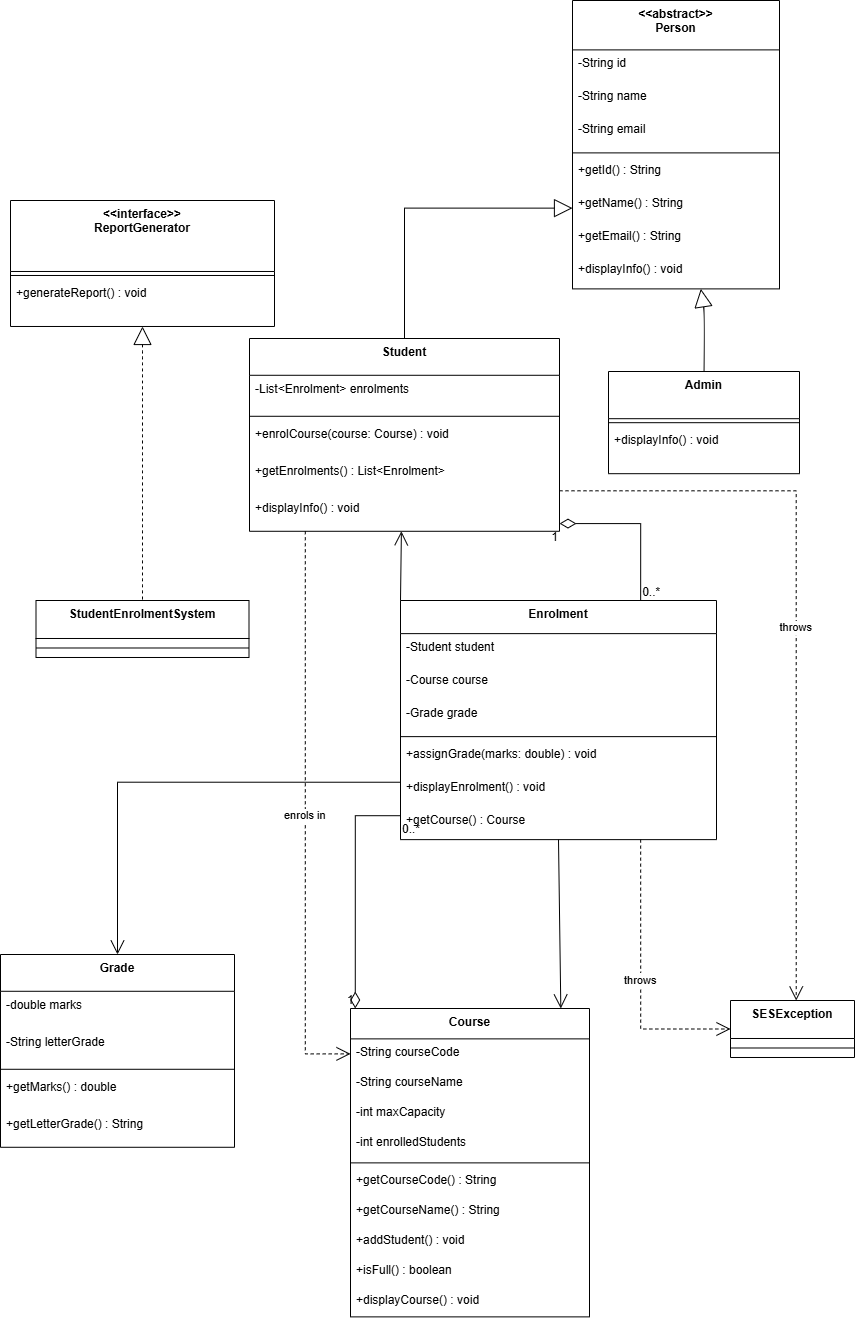

The diagram above was exported from draw.io. Its source (the exported page's mxGraphModel, read from the mxfile embedded in the PNG):
<mxGraphModel dx="1214" dy="646" grid="1" gridSize="10" guides="1" tooltips="1" connect="1" arrows="1" fold="1" page="1" pageScale="1" pageWidth="850" pageHeight="1100" math="0" shadow="0">
  <root>
    <mxCell id="0" />
    <mxCell id="1" parent="0" />
    <mxCell id="YzodqemHBr4S5Kgl8Hde-1" parent="1" style="swimlane;fontStyle=1;align=center;verticalAlign=top;childLayout=stackLayout;horizontal=1;startSize=49.38695391486672;horizontalStack=0;resizeParent=1;resizeParentMax=0;resizeLast=0;collapsible=0;marginBottom=0;" value="&lt;&lt;abstract&gt;&gt;&#10;Person" vertex="1">
      <mxGeometry height="288.3869539148667" width="207" x="592" y="20" as="geometry" />
    </mxCell>
    <mxCell id="YzodqemHBr4S5Kgl8Hde-2" parent="YzodqemHBr4S5Kgl8Hde-1" style="text;strokeColor=none;fillColor=none;align=left;verticalAlign=top;spacingLeft=4;spacingRight=4;overflow=hidden;rotatable=0;points=[[0,0.5],[1,0.5]];portConstraint=eastwest;" value="-String id" vertex="1">
      <mxGeometry height="33" width="207" y="49.38695391486672" as="geometry" />
    </mxCell>
    <mxCell id="YzodqemHBr4S5Kgl8Hde-3" parent="YzodqemHBr4S5Kgl8Hde-1" style="text;strokeColor=none;fillColor=none;align=left;verticalAlign=top;spacingLeft=4;spacingRight=4;overflow=hidden;rotatable=0;points=[[0,0.5],[1,0.5]];portConstraint=eastwest;" value="-String name" vertex="1">
      <mxGeometry height="33" width="207" y="82.38695391486672" as="geometry" />
    </mxCell>
    <mxCell id="YzodqemHBr4S5Kgl8Hde-4" parent="YzodqemHBr4S5Kgl8Hde-1" style="text;strokeColor=none;fillColor=none;align=left;verticalAlign=top;spacingLeft=4;spacingRight=4;overflow=hidden;rotatable=0;points=[[0,0.5],[1,0.5]];portConstraint=eastwest;" value="-String email" vertex="1">
      <mxGeometry height="33" width="207" y="115.38695391486672" as="geometry" />
    </mxCell>
    <mxCell id="YzodqemHBr4S5Kgl8Hde-5" parent="YzodqemHBr4S5Kgl8Hde-1" style="line;strokeWidth=1;fillColor=none;align=left;verticalAlign=middle;spacingTop=-1;spacingLeft=3;spacingRight=3;rotatable=0;labelPosition=right;points=[];portConstraint=eastwest;strokeColor=inherit;" vertex="1">
      <mxGeometry height="8" width="207" y="148.38695391486672" as="geometry" />
    </mxCell>
    <mxCell id="YzodqemHBr4S5Kgl8Hde-6" parent="YzodqemHBr4S5Kgl8Hde-1" style="text;strokeColor=none;fillColor=none;align=left;verticalAlign=top;spacingLeft=4;spacingRight=4;overflow=hidden;rotatable=0;points=[[0,0.5],[1,0.5]];portConstraint=eastwest;" value="+getId() : String" vertex="1">
      <mxGeometry height="33" width="207" y="156.38695391486672" as="geometry" />
    </mxCell>
    <mxCell id="YzodqemHBr4S5Kgl8Hde-7" parent="YzodqemHBr4S5Kgl8Hde-1" style="text;strokeColor=none;fillColor=none;align=left;verticalAlign=top;spacingLeft=4;spacingRight=4;overflow=hidden;rotatable=0;points=[[0,0.5],[1,0.5]];portConstraint=eastwest;" value="+getName() : String" vertex="1">
      <mxGeometry height="33" width="207" y="189.38695391486672" as="geometry" />
    </mxCell>
    <mxCell id="YzodqemHBr4S5Kgl8Hde-8" parent="YzodqemHBr4S5Kgl8Hde-1" style="text;strokeColor=none;fillColor=none;align=left;verticalAlign=top;spacingLeft=4;spacingRight=4;overflow=hidden;rotatable=0;points=[[0,0.5],[1,0.5]];portConstraint=eastwest;" value="+getEmail() : String" vertex="1">
      <mxGeometry height="33" width="207" y="222.38695391486672" as="geometry" />
    </mxCell>
    <mxCell id="YzodqemHBr4S5Kgl8Hde-9" parent="YzodqemHBr4S5Kgl8Hde-1" style="text;strokeColor=none;fillColor=none;align=left;verticalAlign=top;spacingLeft=4;spacingRight=4;overflow=hidden;rotatable=0;points=[[0,0.5],[1,0.5]];portConstraint=eastwest;" value="+displayInfo() : void" vertex="1">
      <mxGeometry height="33" width="207" y="255.38695391486672" as="geometry" />
    </mxCell>
    <mxCell id="YzodqemHBr4S5Kgl8Hde-10" parent="1" style="swimlane;fontStyle=1;align=center;verticalAlign=top;childLayout=stackLayout;horizontal=1;startSize=36.784375;horizontalStack=0;resizeParent=1;resizeParentMax=0;resizeLast=0;collapsible=0;marginBottom=0;" value="Student" vertex="1">
      <mxGeometry height="192.784375" width="310" x="269" y="358" as="geometry" />
    </mxCell>
    <mxCell id="YzodqemHBr4S5Kgl8Hde-11" parent="YzodqemHBr4S5Kgl8Hde-10" style="text;strokeColor=none;fillColor=none;align=left;verticalAlign=top;spacingLeft=4;spacingRight=4;overflow=hidden;rotatable=0;points=[[0,0.5],[1,0.5]];portConstraint=eastwest;" value="-List&lt;Enrolment&gt; enrolments" vertex="1">
      <mxGeometry height="37" width="310" y="36.784375" as="geometry" />
    </mxCell>
    <mxCell id="YzodqemHBr4S5Kgl8Hde-12" parent="YzodqemHBr4S5Kgl8Hde-10" style="line;strokeWidth=1;fillColor=none;align=left;verticalAlign=middle;spacingTop=-1;spacingLeft=3;spacingRight=3;rotatable=0;labelPosition=right;points=[];portConstraint=eastwest;strokeColor=inherit;" vertex="1">
      <mxGeometry height="8" width="310" y="73.784375" as="geometry" />
    </mxCell>
    <mxCell id="YzodqemHBr4S5Kgl8Hde-13" parent="YzodqemHBr4S5Kgl8Hde-10" style="text;strokeColor=none;fillColor=none;align=left;verticalAlign=top;spacingLeft=4;spacingRight=4;overflow=hidden;rotatable=0;points=[[0,0.5],[1,0.5]];portConstraint=eastwest;" value="+enrolCourse(course: Course) : void" vertex="1">
      <mxGeometry height="37" width="310" y="81.784375" as="geometry" />
    </mxCell>
    <mxCell id="YzodqemHBr4S5Kgl8Hde-14" parent="YzodqemHBr4S5Kgl8Hde-10" style="text;strokeColor=none;fillColor=none;align=left;verticalAlign=top;spacingLeft=4;spacingRight=4;overflow=hidden;rotatable=0;points=[[0,0.5],[1,0.5]];portConstraint=eastwest;" value="+getEnrolments() : List&lt;Enrolment&gt;" vertex="1">
      <mxGeometry height="37" width="310" y="118.784375" as="geometry" />
    </mxCell>
    <mxCell id="YzodqemHBr4S5Kgl8Hde-15" parent="YzodqemHBr4S5Kgl8Hde-10" style="text;strokeColor=none;fillColor=none;align=left;verticalAlign=top;spacingLeft=4;spacingRight=4;overflow=hidden;rotatable=0;points=[[0,0.5],[1,0.5]];portConstraint=eastwest;" value="+displayInfo() : void" vertex="1">
      <mxGeometry height="37" width="310" y="155.784375" as="geometry" />
    </mxCell>
    <mxCell id="YzodqemHBr4S5Kgl8Hde-16" parent="1" style="swimlane;fontStyle=1;align=center;verticalAlign=top;childLayout=stackLayout;horizontal=1;startSize=47.1875;horizontalStack=0;resizeParent=1;resizeParentMax=0;resizeLast=0;collapsible=0;marginBottom=0;" value="Admin" vertex="1">
      <mxGeometry height="102.1875" width="191" x="628" y="391" as="geometry" />
    </mxCell>
    <mxCell id="YzodqemHBr4S5Kgl8Hde-17" parent="YzodqemHBr4S5Kgl8Hde-16" style="line;strokeWidth=1;fillColor=none;align=left;verticalAlign=middle;spacingTop=-1;spacingLeft=3;spacingRight=3;rotatable=0;labelPosition=right;points=[];portConstraint=eastwest;strokeColor=inherit;" vertex="1">
      <mxGeometry height="8" width="191" y="47.1875" as="geometry" />
    </mxCell>
    <mxCell id="YzodqemHBr4S5Kgl8Hde-18" parent="YzodqemHBr4S5Kgl8Hde-16" style="text;strokeColor=none;fillColor=none;align=left;verticalAlign=top;spacingLeft=4;spacingRight=4;overflow=hidden;rotatable=0;points=[[0,0.5],[1,0.5]];portConstraint=eastwest;" value="+displayInfo() : void" vertex="1">
      <mxGeometry height="47" width="191" y="55.1875" as="geometry" />
    </mxCell>
    <mxCell id="YzodqemHBr4S5Kgl8Hde-19" parent="1" style="swimlane;fontStyle=1;align=center;verticalAlign=top;childLayout=stackLayout;horizontal=1;startSize=30.384375;horizontalStack=0;resizeParent=1;resizeParentMax=0;resizeLast=0;collapsible=0;marginBottom=0;" value="Course" vertex="1">
      <mxGeometry height="308.384375" width="239" x="370" y="1028" as="geometry" />
    </mxCell>
    <mxCell id="YzodqemHBr4S5Kgl8Hde-20" parent="YzodqemHBr4S5Kgl8Hde-19" style="text;strokeColor=none;fillColor=none;align=left;verticalAlign=top;spacingLeft=4;spacingRight=4;overflow=hidden;rotatable=0;points=[[0,0.5],[1,0.5]];portConstraint=eastwest;" value="-String courseCode" vertex="1">
      <mxGeometry height="30" width="239" y="30.384375" as="geometry" />
    </mxCell>
    <mxCell id="YzodqemHBr4S5Kgl8Hde-21" parent="YzodqemHBr4S5Kgl8Hde-19" style="text;strokeColor=none;fillColor=none;align=left;verticalAlign=top;spacingLeft=4;spacingRight=4;overflow=hidden;rotatable=0;points=[[0,0.5],[1,0.5]];portConstraint=eastwest;" value="-String courseName" vertex="1">
      <mxGeometry height="30" width="239" y="60.384375" as="geometry" />
    </mxCell>
    <mxCell id="YzodqemHBr4S5Kgl8Hde-22" parent="YzodqemHBr4S5Kgl8Hde-19" style="text;strokeColor=none;fillColor=none;align=left;verticalAlign=top;spacingLeft=4;spacingRight=4;overflow=hidden;rotatable=0;points=[[0,0.5],[1,0.5]];portConstraint=eastwest;" value="-int maxCapacity" vertex="1">
      <mxGeometry height="30" width="239" y="90.384375" as="geometry" />
    </mxCell>
    <mxCell id="YzodqemHBr4S5Kgl8Hde-23" parent="YzodqemHBr4S5Kgl8Hde-19" style="text;strokeColor=none;fillColor=none;align=left;verticalAlign=top;spacingLeft=4;spacingRight=4;overflow=hidden;rotatable=0;points=[[0,0.5],[1,0.5]];portConstraint=eastwest;" value="-int enrolledStudents" vertex="1">
      <mxGeometry height="30" width="239" y="120.384375" as="geometry" />
    </mxCell>
    <mxCell id="YzodqemHBr4S5Kgl8Hde-24" parent="YzodqemHBr4S5Kgl8Hde-19" style="line;strokeWidth=1;fillColor=none;align=left;verticalAlign=middle;spacingTop=-1;spacingLeft=3;spacingRight=3;rotatable=0;labelPosition=right;points=[];portConstraint=eastwest;strokeColor=inherit;" vertex="1">
      <mxGeometry height="8" width="239" y="150.384375" as="geometry" />
    </mxCell>
    <mxCell id="YzodqemHBr4S5Kgl8Hde-25" parent="YzodqemHBr4S5Kgl8Hde-19" style="text;strokeColor=none;fillColor=none;align=left;verticalAlign=top;spacingLeft=4;spacingRight=4;overflow=hidden;rotatable=0;points=[[0,0.5],[1,0.5]];portConstraint=eastwest;" value="+getCourseCode() : String" vertex="1">
      <mxGeometry height="30" width="239" y="158.384375" as="geometry" />
    </mxCell>
    <mxCell id="YzodqemHBr4S5Kgl8Hde-26" parent="YzodqemHBr4S5Kgl8Hde-19" style="text;strokeColor=none;fillColor=none;align=left;verticalAlign=top;spacingLeft=4;spacingRight=4;overflow=hidden;rotatable=0;points=[[0,0.5],[1,0.5]];portConstraint=eastwest;" value="+getCourseName() : String" vertex="1">
      <mxGeometry height="30" width="239" y="188.384375" as="geometry" />
    </mxCell>
    <mxCell id="YzodqemHBr4S5Kgl8Hde-27" parent="YzodqemHBr4S5Kgl8Hde-19" style="text;strokeColor=none;fillColor=none;align=left;verticalAlign=top;spacingLeft=4;spacingRight=4;overflow=hidden;rotatable=0;points=[[0,0.5],[1,0.5]];portConstraint=eastwest;" value="+addStudent() : void" vertex="1">
      <mxGeometry height="30" width="239" y="218.384375" as="geometry" />
    </mxCell>
    <mxCell id="YzodqemHBr4S5Kgl8Hde-28" parent="YzodqemHBr4S5Kgl8Hde-19" style="text;strokeColor=none;fillColor=none;align=left;verticalAlign=top;spacingLeft=4;spacingRight=4;overflow=hidden;rotatable=0;points=[[0,0.5],[1,0.5]];portConstraint=eastwest;" value="+isFull() : boolean" vertex="1">
      <mxGeometry height="30" width="239" y="248.384375" as="geometry" />
    </mxCell>
    <mxCell id="YzodqemHBr4S5Kgl8Hde-29" parent="YzodqemHBr4S5Kgl8Hde-19" style="text;strokeColor=none;fillColor=none;align=left;verticalAlign=top;spacingLeft=4;spacingRight=4;overflow=hidden;rotatable=0;points=[[0,0.5],[1,0.5]];portConstraint=eastwest;" value="+displayCourse() : void" vertex="1">
      <mxGeometry height="30" width="239" y="278.384375" as="geometry" />
    </mxCell>
    <mxCell id="YzodqemHBr4S5Kgl8Hde-30" parent="1" style="swimlane;fontStyle=1;align=center;verticalAlign=top;childLayout=stackLayout;horizontal=1;startSize=33.127232142857146;horizontalStack=0;resizeParent=1;resizeParentMax=0;resizeLast=0;collapsible=0;marginBottom=0;" value="Enrolment" vertex="1">
      <mxGeometry height="239.12723214285714" width="316" x="420" y="620" as="geometry" />
    </mxCell>
    <mxCell id="YzodqemHBr4S5Kgl8Hde-31" parent="YzodqemHBr4S5Kgl8Hde-30" style="text;strokeColor=none;fillColor=none;align=left;verticalAlign=top;spacingLeft=4;spacingRight=4;overflow=hidden;rotatable=0;points=[[0,0.5],[1,0.5]];portConstraint=eastwest;" value="-Student student" vertex="1">
      <mxGeometry height="33" width="316" y="33.127232142857146" as="geometry" />
    </mxCell>
    <mxCell id="YzodqemHBr4S5Kgl8Hde-32" parent="YzodqemHBr4S5Kgl8Hde-30" style="text;strokeColor=none;fillColor=none;align=left;verticalAlign=top;spacingLeft=4;spacingRight=4;overflow=hidden;rotatable=0;points=[[0,0.5],[1,0.5]];portConstraint=eastwest;" value="-Course course" vertex="1">
      <mxGeometry height="33" width="316" y="66.12723214285714" as="geometry" />
    </mxCell>
    <mxCell id="YzodqemHBr4S5Kgl8Hde-33" parent="YzodqemHBr4S5Kgl8Hde-30" style="text;strokeColor=none;fillColor=none;align=left;verticalAlign=top;spacingLeft=4;spacingRight=4;overflow=hidden;rotatable=0;points=[[0,0.5],[1,0.5]];portConstraint=eastwest;" value="-Grade grade" vertex="1">
      <mxGeometry height="33" width="316" y="99.12723214285714" as="geometry" />
    </mxCell>
    <mxCell id="YzodqemHBr4S5Kgl8Hde-34" parent="YzodqemHBr4S5Kgl8Hde-30" style="line;strokeWidth=1;fillColor=none;align=left;verticalAlign=middle;spacingTop=-1;spacingLeft=3;spacingRight=3;rotatable=0;labelPosition=right;points=[];portConstraint=eastwest;strokeColor=inherit;" vertex="1">
      <mxGeometry height="8" width="316" y="132.12723214285714" as="geometry" />
    </mxCell>
    <mxCell id="YzodqemHBr4S5Kgl8Hde-35" parent="YzodqemHBr4S5Kgl8Hde-30" style="text;strokeColor=none;fillColor=none;align=left;verticalAlign=top;spacingLeft=4;spacingRight=4;overflow=hidden;rotatable=0;points=[[0,0.5],[1,0.5]];portConstraint=eastwest;" value="+assignGrade(marks: double) : void" vertex="1">
      <mxGeometry height="33" width="316" y="140.12723214285714" as="geometry" />
    </mxCell>
    <mxCell id="YzodqemHBr4S5Kgl8Hde-36" parent="YzodqemHBr4S5Kgl8Hde-30" style="text;strokeColor=none;fillColor=none;align=left;verticalAlign=top;spacingLeft=4;spacingRight=4;overflow=hidden;rotatable=0;points=[[0,0.5],[1,0.5]];portConstraint=eastwest;" value="+displayEnrolment() : void" vertex="1">
      <mxGeometry height="33" width="316" y="173.12723214285714" as="geometry" />
    </mxCell>
    <mxCell id="YzodqemHBr4S5Kgl8Hde-37" parent="YzodqemHBr4S5Kgl8Hde-30" style="text;strokeColor=none;fillColor=none;align=left;verticalAlign=top;spacingLeft=4;spacingRight=4;overflow=hidden;rotatable=0;points=[[0,0.5],[1,0.5]];portConstraint=eastwest;" value="+getCourse() : Course" vertex="1">
      <mxGeometry height="33" width="316" y="206.12723214285714" as="geometry" />
    </mxCell>
    <mxCell id="YzodqemHBr4S5Kgl8Hde-38" parent="1" style="swimlane;fontStyle=1;align=center;verticalAlign=top;childLayout=stackLayout;horizontal=1;startSize=36.784375;horizontalStack=0;resizeParent=1;resizeParentMax=0;resizeLast=0;collapsible=0;marginBottom=0;" value="Grade" vertex="1">
      <mxGeometry height="192.784375" width="234" x="20" y="974" as="geometry" />
    </mxCell>
    <mxCell id="YzodqemHBr4S5Kgl8Hde-39" parent="YzodqemHBr4S5Kgl8Hde-38" style="text;strokeColor=none;fillColor=none;align=left;verticalAlign=top;spacingLeft=4;spacingRight=4;overflow=hidden;rotatable=0;points=[[0,0.5],[1,0.5]];portConstraint=eastwest;" value="-double marks" vertex="1">
      <mxGeometry height="37" width="234" y="36.784375" as="geometry" />
    </mxCell>
    <mxCell id="YzodqemHBr4S5Kgl8Hde-40" parent="YzodqemHBr4S5Kgl8Hde-38" style="text;strokeColor=none;fillColor=none;align=left;verticalAlign=top;spacingLeft=4;spacingRight=4;overflow=hidden;rotatable=0;points=[[0,0.5],[1,0.5]];portConstraint=eastwest;" value="-String letterGrade" vertex="1">
      <mxGeometry height="37" width="234" y="73.784375" as="geometry" />
    </mxCell>
    <mxCell id="YzodqemHBr4S5Kgl8Hde-41" parent="YzodqemHBr4S5Kgl8Hde-38" style="line;strokeWidth=1;fillColor=none;align=left;verticalAlign=middle;spacingTop=-1;spacingLeft=3;spacingRight=3;rotatable=0;labelPosition=right;points=[];portConstraint=eastwest;strokeColor=inherit;" vertex="1">
      <mxGeometry height="8" width="234" y="110.784375" as="geometry" />
    </mxCell>
    <mxCell id="YzodqemHBr4S5Kgl8Hde-42" parent="YzodqemHBr4S5Kgl8Hde-38" style="text;strokeColor=none;fillColor=none;align=left;verticalAlign=top;spacingLeft=4;spacingRight=4;overflow=hidden;rotatable=0;points=[[0,0.5],[1,0.5]];portConstraint=eastwest;" value="+getMarks() : double" vertex="1">
      <mxGeometry height="37" width="234" y="118.784375" as="geometry" />
    </mxCell>
    <mxCell id="YzodqemHBr4S5Kgl8Hde-43" parent="YzodqemHBr4S5Kgl8Hde-38" style="text;strokeColor=none;fillColor=none;align=left;verticalAlign=top;spacingLeft=4;spacingRight=4;overflow=hidden;rotatable=0;points=[[0,0.5],[1,0.5]];portConstraint=eastwest;" value="+getLetterGrade() : String" vertex="1">
      <mxGeometry height="37" width="234" y="155.784375" as="geometry" />
    </mxCell>
    <mxCell id="YzodqemHBr4S5Kgl8Hde-44" parent="1" style="swimlane;fontStyle=1;align=center;verticalAlign=top;childLayout=stackLayout;horizontal=1;startSize=70.97657012939453;horizontalStack=0;resizeParent=1;resizeParentMax=0;resizeLast=0;collapsible=0;marginBottom=0;" value="&lt;&lt;interface&gt;&gt;&#10;ReportGenerator" vertex="1">
      <mxGeometry height="125.97657012939453" width="264" x="30" y="220" as="geometry" />
    </mxCell>
    <mxCell id="YzodqemHBr4S5Kgl8Hde-45" parent="YzodqemHBr4S5Kgl8Hde-44" style="line;strokeWidth=1;fillColor=none;align=left;verticalAlign=middle;spacingTop=-1;spacingLeft=3;spacingRight=3;rotatable=0;labelPosition=right;points=[];portConstraint=eastwest;strokeColor=inherit;" vertex="1">
      <mxGeometry height="8" width="264" y="70.97657012939453" as="geometry" />
    </mxCell>
    <mxCell id="YzodqemHBr4S5Kgl8Hde-46" parent="YzodqemHBr4S5Kgl8Hde-44" style="text;strokeColor=none;fillColor=none;align=left;verticalAlign=top;spacingLeft=4;spacingRight=4;overflow=hidden;rotatable=0;points=[[0,0.5],[1,0.5]];portConstraint=eastwest;" value="+generateReport() : void" vertex="1">
      <mxGeometry height="47" width="264" y="78.97657012939453" as="geometry" />
    </mxCell>
    <mxCell id="YzodqemHBr4S5Kgl8Hde-47" parent="1" style="swimlane;fontStyle=1;align=center;verticalAlign=top;childLayout=stackLayout;horizontal=1;startSize=37.9921875;horizontalStack=0;resizeParent=1;resizeParentMax=0;resizeLast=0;collapsible=0;marginBottom=0;" value="SESException" vertex="1">
      <mxGeometry height="56.9921875" width="124" x="750" y="1020" as="geometry" />
    </mxCell>
    <mxCell id="YzodqemHBr4S5Kgl8Hde-48" parent="YzodqemHBr4S5Kgl8Hde-47" style="line;strokeWidth=1;fillColor=none;align=left;verticalAlign=middle;spacingTop=-1;spacingLeft=3;spacingRight=3;rotatable=0;labelPosition=right;points=[];portConstraint=eastwest;strokeColor=inherit;" vertex="1">
      <mxGeometry height="19" width="124" y="37.9921875" as="geometry" />
    </mxCell>
    <mxCell id="YzodqemHBr4S5Kgl8Hde-49" parent="1" style="swimlane;fontStyle=1;align=center;verticalAlign=top;childLayout=stackLayout;horizontal=1;startSize=37.9921875;horizontalStack=0;resizeParent=1;resizeParentMax=0;resizeLast=0;collapsible=0;marginBottom=0;" value="StudentEnrolmentSystem" vertex="1">
      <mxGeometry height="56.9921875" width="213" x="55.5" y="620" as="geometry" />
    </mxCell>
    <mxCell id="YzodqemHBr4S5Kgl8Hde-50" parent="YzodqemHBr4S5Kgl8Hde-49" style="line;strokeWidth=1;fillColor=none;align=left;verticalAlign=middle;spacingTop=-1;spacingLeft=3;spacingRight=3;rotatable=0;labelPosition=right;points=[];portConstraint=eastwest;strokeColor=inherit;" vertex="1">
      <mxGeometry height="19" width="213" y="37.9921875" as="geometry" />
    </mxCell>
    <mxCell id="YzodqemHBr4S5Kgl8Hde-51" edge="1" parent="1" source="YzodqemHBr4S5Kgl8Hde-1" style="startArrow=block;startSize=16;startFill=0;endArrow=none;exitX=0;exitY=0.72;entryX=0.5;entryY=0;rounded=0;edgeStyle=orthogonalEdgeStyle;" target="YzodqemHBr4S5Kgl8Hde-10" value="">
      <mxGeometry relative="1" as="geometry" />
    </mxCell>
    <mxCell id="YzodqemHBr4S5Kgl8Hde-52" edge="1" parent="1" source="YzodqemHBr4S5Kgl8Hde-1" style="curved=1;startArrow=block;startSize=16;startFill=0;endArrow=none;exitX=0.62;exitY=1;entryX=0.5;entryY=0;rounded=0;" target="YzodqemHBr4S5Kgl8Hde-16" value="">
      <mxGeometry relative="1" as="geometry">
        <Array as="points">
          <mxPoint x="724" y="333" />
        </Array>
      </mxGeometry>
    </mxCell>
    <mxCell id="YzodqemHBr4S5Kgl8Hde-53" edge="1" parent="1" source="YzodqemHBr4S5Kgl8Hde-44" style="curved=1;dashed=1;startArrow=block;startSize=16;startFill=0;endArrow=none;exitX=0.5;exitY=1;entryX=0.5;entryY=0;rounded=0;" target="YzodqemHBr4S5Kgl8Hde-49" value="">
      <mxGeometry relative="1" as="geometry">
        <Array as="points" />
      </mxGeometry>
    </mxCell>
    <mxCell id="YzodqemHBr4S5Kgl8Hde-54" edge="1" parent="1" source="YzodqemHBr4S5Kgl8Hde-10" style="startArrow=diamondThin;startSize=14;startFill=0;endArrow=none;exitX=1;exitY=0.96;entryX=0.76;entryY=0;rounded=0;edgeStyle=orthogonalEdgeStyle;" target="YzodqemHBr4S5Kgl8Hde-30" value="">
      <mxGeometry relative="1" as="geometry" />
    </mxCell>
    <mxCell id="YzodqemHBr4S5Kgl8Hde-55" parent="YzodqemHBr4S5Kgl8Hde-54" style="edgeLabel;resizable=0;labelBackgroundColor=none;fontSize=12;align=right;verticalAlign=top;" value="1" vertex="1">
      <mxGeometry relative="1" x="-1" as="geometry" />
    </mxCell>
    <mxCell id="YzodqemHBr4S5Kgl8Hde-56" parent="YzodqemHBr4S5Kgl8Hde-54" style="edgeLabel;resizable=0;labelBackgroundColor=none;fontSize=12;align=left;verticalAlign=bottom;" value="0..*" vertex="1">
      <mxGeometry relative="1" x="1" as="geometry" />
    </mxCell>
    <mxCell id="YzodqemHBr4S5Kgl8Hde-57" edge="1" parent="1" source="YzodqemHBr4S5Kgl8Hde-19" style="startArrow=diamondThin;startSize=14;startFill=0;endArrow=none;exitX=0.02;exitY=0;entryX=0;entryY=0.9;rounded=0;edgeStyle=orthogonalEdgeStyle;" target="YzodqemHBr4S5Kgl8Hde-30" value="">
      <mxGeometry relative="1" as="geometry" />
    </mxCell>
    <mxCell id="YzodqemHBr4S5Kgl8Hde-58" parent="YzodqemHBr4S5Kgl8Hde-57" style="edgeLabel;resizable=0;labelBackgroundColor=none;fontSize=12;align=right;verticalAlign=bottom;" value="1" vertex="1">
      <mxGeometry relative="1" x="-1" as="geometry" />
    </mxCell>
    <mxCell id="YzodqemHBr4S5Kgl8Hde-59" parent="YzodqemHBr4S5Kgl8Hde-57" style="edgeLabel;resizable=0;labelBackgroundColor=none;fontSize=12;align=left;verticalAlign=top;" value="0..*" vertex="1">
      <mxGeometry relative="1" x="1" as="geometry" />
    </mxCell>
    <mxCell id="YzodqemHBr4S5Kgl8Hde-60" edge="1" parent="1" source="YzodqemHBr4S5Kgl8Hde-30" style="startArrow=none;endArrow=open;endSize=12;exitX=0;exitY=0.76;entryX=0.5;entryY=0;rounded=0;edgeStyle=orthogonalEdgeStyle;" target="YzodqemHBr4S5Kgl8Hde-38" value="">
      <mxGeometry relative="1" as="geometry" />
    </mxCell>
    <mxCell id="YzodqemHBr4S5Kgl8Hde-61" edge="1" parent="1" source="YzodqemHBr4S5Kgl8Hde-30" style="startArrow=none;endArrow=open;endSize=12;exitX=0.5;exitY=1;entryX=0.88;entryY=0;rounded=0;" target="YzodqemHBr4S5Kgl8Hde-19" value="">
      <mxGeometry relative="1" as="geometry" />
    </mxCell>
    <mxCell id="YzodqemHBr4S5Kgl8Hde-62" edge="1" parent="1" source="YzodqemHBr4S5Kgl8Hde-30" style="startArrow=none;endArrow=open;endSize=12;exitX=0;exitY=0;entryX=0.49;entryY=1;rounded=0;exitDx=0;exitDy=0;" target="YzodqemHBr4S5Kgl8Hde-10" value="">
      <mxGeometry relative="1" as="geometry" />
    </mxCell>
    <mxCell id="YzodqemHBr4S5Kgl8Hde-63" edge="1" parent="1" source="YzodqemHBr4S5Kgl8Hde-10" style="dashed=1;startArrow=none;endArrow=open;endSize=12;exitX=0.18;exitY=1;entryX=0;entryY=0.5;rounded=0;entryDx=0;entryDy=0;edgeStyle=orthogonalEdgeStyle;" target="YzodqemHBr4S5Kgl8Hde-20" value="enrols in">
      <mxGeometry relative="1" as="geometry" />
    </mxCell>
    <mxCell id="YzodqemHBr4S5Kgl8Hde-64" edge="1" parent="1" source="YzodqemHBr4S5Kgl8Hde-10" style="dashed=1;startArrow=none;endArrow=open;endSize=12;exitX=1;exitY=0.79;entryX=0.53;entryY=0;rounded=0;edgeStyle=orthogonalEdgeStyle;" target="YzodqemHBr4S5Kgl8Hde-47" value="throws">
      <mxGeometry relative="1" as="geometry" />
    </mxCell>
    <mxCell id="YzodqemHBr4S5Kgl8Hde-65" edge="1" parent="1" source="YzodqemHBr4S5Kgl8Hde-30" style="dashed=1;startArrow=none;endArrow=open;endSize=12;exitX=0.76;exitY=1;entryX=0;entryY=0.5;rounded=0;entryDx=0;entryDy=0;edgeStyle=orthogonalEdgeStyle;" target="YzodqemHBr4S5Kgl8Hde-47" value="throws">
      <mxGeometry relative="1" as="geometry" />
    </mxCell>
  </root>
</mxGraphModel>